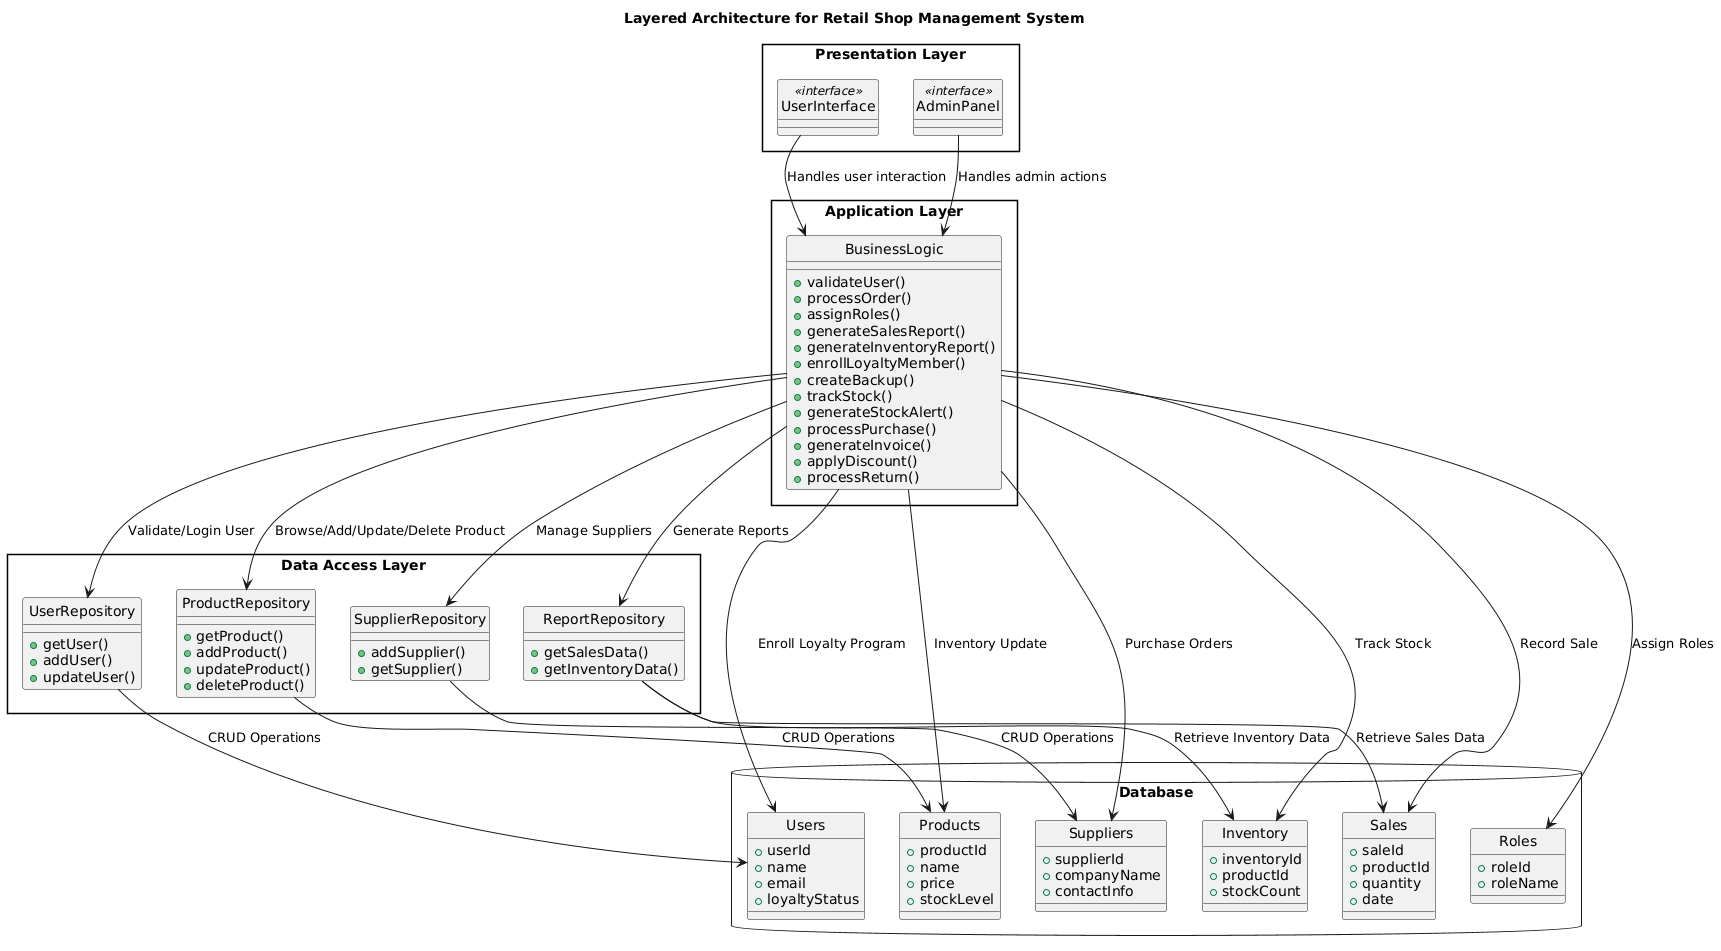

The diagram above was rendered by PlantUML. Its source (embedded in the PNG):
@startuml
title Layered Architecture for Retail Shop Management System
skinparam packageStyle rectangle
skinparam style strictuml

' Presentation Layer
package "Presentation Layer" {
    class UserInterface <<interface>> 
    class AdminPanel <<interface>> 
}

' Application Layer
package "Application Layer" {
    class BusinessLogic {
        +validateUser()
        +processOrder()
        +assignRoles()
        +generateSalesReport()
        +generateInventoryReport()
        +enrollLoyaltyMember()
        +createBackup()
        +trackStock()                        
        +generateStockAlert()               
        +processPurchase()                  
        +generateInvoice()                  
        +applyDiscount()                    
        +processReturn()                    
    }
}

' Data Access Layer
package "Data Access Layer" {
    class UserRepository {
        +getUser()
        +addUser()
        +updateUser()
    }

    class ProductRepository {
        +getProduct()
        +addProduct()
        +updateProduct()
        +deleteProduct()                    
    }

    class SupplierRepository {
        +addSupplier()
        +getSupplier()
    }

    class ReportRepository {
        +getSalesData()
        +getInventoryData()
    }
}

' Database Layer
database "Database" {
    class Users {
        +userId
        +name
        +email
        +loyaltyStatus
    }

    class Products {
        +productId
        +name
        +price
        +stockLevel
    }

    class Suppliers {
        +supplierId
        +companyName
        +contactInfo
    }

    class Roles {
        +roleId
        +roleName
    }

    class Sales {
        +saleId
        +productId
        +quantity
        +date
    }

    class Inventory {
        +inventoryId
        +productId
        +stockCount
    }
}

' Connections between layers
UserInterface --> BusinessLogic : Handles user interaction
AdminPanel --> BusinessLogic : Handles admin actions

BusinessLogic --> UserRepository : Validate/Login User
BusinessLogic --> ProductRepository : Browse/Add/Update/Delete Product
BusinessLogic --> SupplierRepository : Manage Suppliers
BusinessLogic --> ReportRepository : Generate Reports
BusinessLogic --> Roles : Assign Roles
BusinessLogic --> Products : Inventory Update
BusinessLogic --> Sales : Record Sale
BusinessLogic --> Inventory : Track Stock
BusinessLogic --> Users : Enroll Loyalty Program
BusinessLogic --> Suppliers : Purchase Orders

UserRepository --> Users : CRUD Operations
ProductRepository --> Products : CRUD Operations
SupplierRepository --> Suppliers : CRUD Operations
ReportRepository --> Sales : Retrieve Sales Data
ReportRepository --> Inventory : Retrieve Inventory Data
@enduml